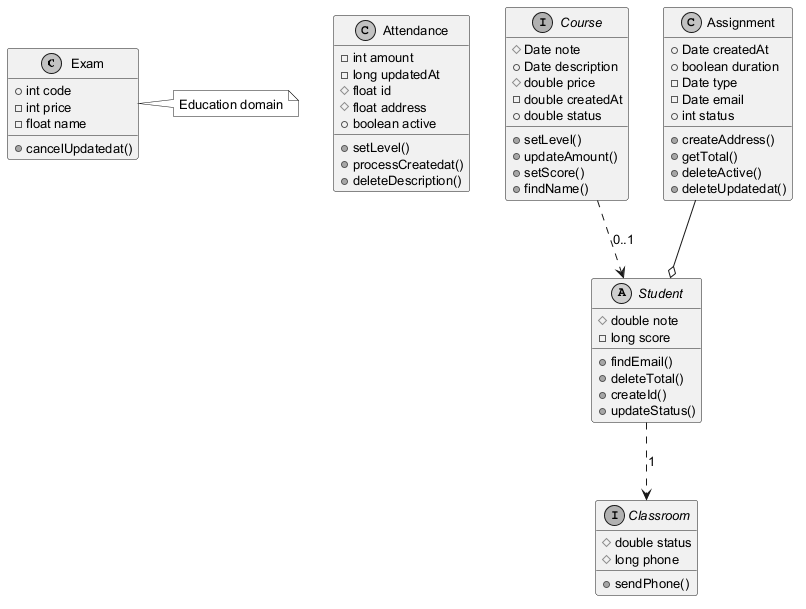

The diagram above was rendered by PlantUML. Its source (embedded in the PNG):
@startuml
skinparam monochrome true
skinparam defaultFontSize 13
class Exam {
  +int code
  -int price
  -float name
  +cancelUpdatedat()
}
class Attendance {
  -int amount
  -long updatedAt
  #float id
  #float address
  +boolean active
  +setLevel()
  +processCreatedat()
  +deleteDescription()
}
interface Classroom {
  #double status
  #long phone
  +sendPhone()
}
interface Course {
  #Date note
  +Date description
  #double price
  -double createdAt
  +double status
  +setLevel()
  +updateAmount()
  +setScore()
  +findName()
}
class Assignment {
  +Date createdAt
  +boolean duration
  -Date type
  -Date email
  +int status
  +createAddress()
  +getTotal()
  +deleteActive()
  +deleteUpdatedat()
}
abstract class Student {
  #double note
  -long score
  +findEmail()
  +deleteTotal()
  +createId()
  +updateStatus()
}
Assignment --o Student
Student ..> Classroom : "1"
Course ..> Student : "0..1"
note right of Exam : Education domain
@enduml